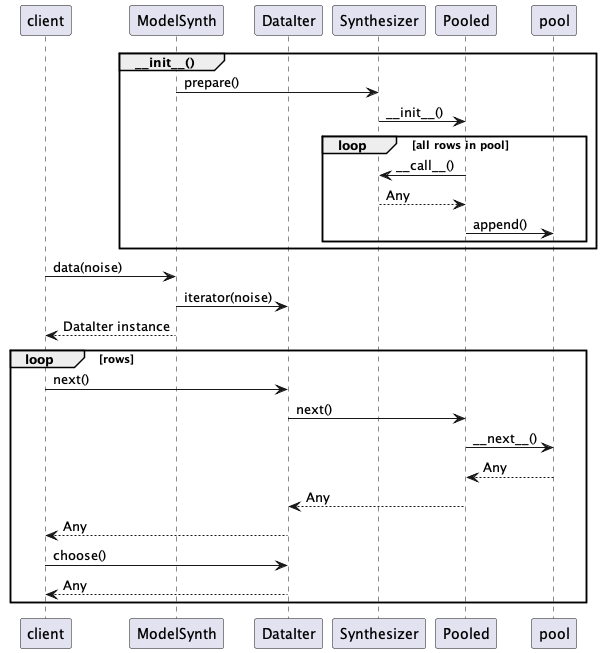

The diagram above was rendered by PlantUML. Its source (embedded in the PNG):
@startuml
participant client
participant ModelSynth
participant DataIter
participant Synthesizer
participant Pooled

group ~__init__()
    ModelSynth -> Synthesizer : prepare()
    Synthesizer -> Pooled : ~__init__()
    loop all rows in pool
        Pooled -> Synthesizer : ~__call__()
        Synthesizer --> Pooled : Any
        Pooled -> pool : append()
    end
end

client -> ModelSynth : data(noise)
ModelSynth -> DataIter : iterator(noise)
ModelSynth --> client : DataIter instance
loop rows
    client -> DataIter : next()
    DataIter -> Pooled : next()
    Pooled -> pool : ~__next__()
    pool --> Pooled : Any
    Pooled --> DataIter : Any
    DataIter --> client : Any

    client -> DataIter : choose()
    DataIter --> client : Any
end
@enduml